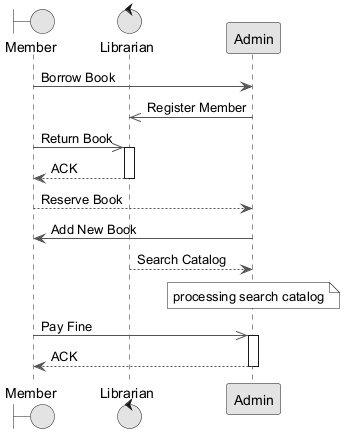

The diagram above was rendered by PlantUML. Its source (embedded in the PNG):
@startuml
skinparam monochrome true
skinparam ArrowColor #555555
boundary "Member" as M
control "Librarian" as L
participant "Admin" as A
M -> A : Borrow Book
A ->> L : Register Member
M ->> L : Return Book
activate L
L --> M : ACK
deactivate L
M --> A : Reserve Book
A -> M : Add New Book
L --> A : Search Catalog
note over A : processing search catalog
M ->> A : Pay Fine
activate A
A --> M : ACK
deactivate A
@enduml